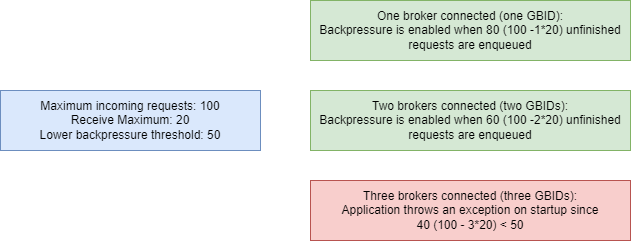

The diagram above was exported from draw.io. Its source (the exported page's mxGraphModel, read from the mxfile embedded in the PNG):
<mxGraphModel dx="1038" dy="649" grid="1" gridSize="10" guides="1" tooltips="1" connect="1" arrows="1" fold="1" page="1" pageScale="1" pageWidth="827" pageHeight="1169" math="0" shadow="0">
  <root>
    <mxCell id="0" />
    <mxCell id="1" parent="0" />
    <mxCell id="etunlUQ-qgiH2LK4KjJw-1" value="Maximum incoming requests: 100&lt;br&gt;Receive Maximum: 20&lt;br&gt;Lower backpressure threshold: 50" style="rounded=0;whiteSpace=wrap;html=1;fillColor=#dae8fc;strokeColor=#6c8ebf;" vertex="1" parent="1">
      <mxGeometry x="100" y="230" width="260" height="60" as="geometry" />
    </mxCell>
    <mxCell id="etunlUQ-qgiH2LK4KjJw-2" value="One broker connected (one GBID):&lt;br&gt;Backpressure is enabled when 80 (100 -1*20) unfinished requests are enqueued" style="rounded=0;whiteSpace=wrap;html=1;align=center;fillColor=#d5e8d4;strokeColor=#82b366;" vertex="1" parent="1">
      <mxGeometry x="410" y="140" width="320" height="60" as="geometry" />
    </mxCell>
    <mxCell id="etunlUQ-qgiH2LK4KjJw-3" value="Two brokers connected (two GBIDs):&lt;br&gt;Backpressure is enabled when 60 (100 -2*20) unfinished requests are enqueued" style="rounded=0;whiteSpace=wrap;html=1;align=center;fillColor=#d5e8d4;strokeColor=#82b366;" vertex="1" parent="1">
      <mxGeometry x="410" y="230" width="320" height="60" as="geometry" />
    </mxCell>
    <mxCell id="etunlUQ-qgiH2LK4KjJw-4" value="Three brokers connected (three GBIDs):&lt;br&gt;Application throws an exception on startup since&lt;br&gt;40 (100 - 3*20) &amp;lt; 50" style="rounded=0;whiteSpace=wrap;html=1;align=center;fillColor=#f8cecc;strokeColor=#b85450;" vertex="1" parent="1">
      <mxGeometry x="410" y="320" width="320" height="60" as="geometry" />
    </mxCell>
  </root>
</mxGraphModel>